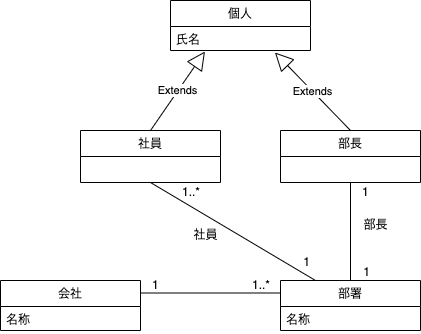

The diagram above was exported from draw.io. Its source (the exported page's mxGraphModel, read from the mxfile embedded in the PNG):
<mxGraphModel dx="512" dy="551" grid="1" gridSize="10" guides="1" tooltips="1" connect="1" arrows="1" fold="1" page="1" pageScale="1" pageWidth="827" pageHeight="1169" math="0" shadow="0">
  <root>
    <mxCell id="0" />
    <mxCell id="1" parent="0" />
    <mxCell id="MDwuvQEXXY8zfUab2jHC-1" value="社員" style="swimlane;fontStyle=0;childLayout=stackLayout;horizontal=1;startSize=26;fillColor=none;horizontalStack=0;resizeParent=1;resizeParentMax=0;resizeLast=0;collapsible=1;marginBottom=0;" vertex="1" parent="1">
      <mxGeometry x="200" y="170" width="140" height="52" as="geometry" />
    </mxCell>
    <mxCell id="MDwuvQEXXY8zfUab2jHC-5" value="部長" style="swimlane;fontStyle=0;childLayout=stackLayout;horizontal=1;startSize=26;fillColor=none;horizontalStack=0;resizeParent=1;resizeParentMax=0;resizeLast=0;collapsible=1;marginBottom=0;" vertex="1" parent="1">
      <mxGeometry x="400" y="170" width="140" height="52" as="geometry" />
    </mxCell>
    <mxCell id="MDwuvQEXXY8zfUab2jHC-7" value="会社" style="swimlane;fontStyle=0;childLayout=stackLayout;horizontal=1;startSize=26;fillColor=none;horizontalStack=0;resizeParent=1;resizeParentMax=0;resizeLast=0;collapsible=1;marginBottom=0;" vertex="1" parent="1">
      <mxGeometry x="120" y="320" width="140" height="50" as="geometry">
        <mxRectangle x="120" y="320" width="60" height="30" as="alternateBounds" />
      </mxGeometry>
    </mxCell>
    <mxCell id="MDwuvQEXXY8zfUab2jHC-10" value="名称" style="text;strokeColor=none;fillColor=none;align=left;verticalAlign=top;spacingLeft=4;spacingRight=4;overflow=hidden;rotatable=0;points=[[0,0.5],[1,0.5]];portConstraint=eastwest;" vertex="1" parent="MDwuvQEXXY8zfUab2jHC-7">
      <mxGeometry y="26" width="140" height="24" as="geometry" />
    </mxCell>
    <mxCell id="MDwuvQEXXY8zfUab2jHC-11" value="部署" style="swimlane;fontStyle=0;childLayout=stackLayout;horizontal=1;startSize=26;fillColor=none;horizontalStack=0;resizeParent=1;resizeParentMax=0;resizeLast=0;collapsible=1;marginBottom=0;" vertex="1" parent="1">
      <mxGeometry x="400" y="320" width="140" height="50" as="geometry" />
    </mxCell>
    <mxCell id="MDwuvQEXXY8zfUab2jHC-12" value="名称" style="text;strokeColor=none;fillColor=none;align=left;verticalAlign=top;spacingLeft=4;spacingRight=4;overflow=hidden;rotatable=0;points=[[0,0.5],[1,0.5]];portConstraint=eastwest;" vertex="1" parent="MDwuvQEXXY8zfUab2jHC-11">
      <mxGeometry y="26" width="140" height="24" as="geometry" />
    </mxCell>
    <mxCell id="MDwuvQEXXY8zfUab2jHC-13" value="個人" style="swimlane;fontStyle=0;childLayout=stackLayout;horizontal=1;startSize=26;fillColor=none;horizontalStack=0;resizeParent=1;resizeParentMax=0;resizeLast=0;collapsible=1;marginBottom=0;" vertex="1" parent="1">
      <mxGeometry x="290" y="40" width="140" height="50" as="geometry" />
    </mxCell>
    <mxCell id="MDwuvQEXXY8zfUab2jHC-14" value="氏名" style="text;strokeColor=none;fillColor=none;align=left;verticalAlign=top;spacingLeft=4;spacingRight=4;overflow=hidden;rotatable=0;points=[[0,0.5],[1,0.5]];portConstraint=eastwest;" vertex="1" parent="MDwuvQEXXY8zfUab2jHC-13">
      <mxGeometry y="26" width="140" height="24" as="geometry" />
    </mxCell>
    <mxCell id="MDwuvQEXXY8zfUab2jHC-15" value="Extends" style="endArrow=block;endSize=16;endFill=0;html=1;rounded=0;entryX=0.246;entryY=1.042;entryDx=0;entryDy=0;entryPerimeter=0;exitX=0.5;exitY=0;exitDx=0;exitDy=0;" edge="1" parent="1" source="MDwuvQEXXY8zfUab2jHC-1" target="MDwuvQEXXY8zfUab2jHC-14">
      <mxGeometry width="160" relative="1" as="geometry">
        <mxPoint x="250" y="290" as="sourcePoint" />
        <mxPoint x="410" y="290" as="targetPoint" />
      </mxGeometry>
    </mxCell>
    <mxCell id="MDwuvQEXXY8zfUab2jHC-16" value="Extends" style="endArrow=block;endSize=16;endFill=0;html=1;rounded=0;entryX=0.746;entryY=1.083;entryDx=0;entryDy=0;entryPerimeter=0;exitX=0.5;exitY=0;exitDx=0;exitDy=0;" edge="1" parent="1" source="MDwuvQEXXY8zfUab2jHC-5" target="MDwuvQEXXY8zfUab2jHC-14">
      <mxGeometry width="160" relative="1" as="geometry">
        <mxPoint x="410" y="180" as="sourcePoint" />
        <mxPoint x="501.53999999999996" y="101.99199999999996" as="targetPoint" />
      </mxGeometry>
    </mxCell>
    <mxCell id="MDwuvQEXXY8zfUab2jHC-30" value="" style="endArrow=none;html=1;rounded=0;exitX=1;exitY=0.25;exitDx=0;exitDy=0;entryX=0;entryY=0.25;entryDx=0;entryDy=0;" edge="1" parent="1" source="MDwuvQEXXY8zfUab2jHC-7" target="MDwuvQEXXY8zfUab2jHC-11">
      <mxGeometry relative="1" as="geometry">
        <mxPoint x="270" y="320" as="sourcePoint" />
        <mxPoint x="370" y="320" as="targetPoint" />
        <Array as="points" />
      </mxGeometry>
    </mxCell>
    <mxCell id="MDwuvQEXXY8zfUab2jHC-31" value="1" style="resizable=0;html=1;align=left;verticalAlign=bottom;" connectable="0" vertex="1" parent="MDwuvQEXXY8zfUab2jHC-30">
      <mxGeometry x="-1" relative="1" as="geometry">
        <mxPoint x="10" as="offset" />
      </mxGeometry>
    </mxCell>
    <mxCell id="MDwuvQEXXY8zfUab2jHC-32" value="1..*" style="resizable=0;html=1;align=right;verticalAlign=bottom;" connectable="0" vertex="1" parent="MDwuvQEXXY8zfUab2jHC-30">
      <mxGeometry x="1" relative="1" as="geometry">
        <mxPoint x="-10" as="offset" />
      </mxGeometry>
    </mxCell>
    <mxCell id="MDwuvQEXXY8zfUab2jHC-33" value="" style="endArrow=none;html=1;rounded=0;exitX=0.5;exitY=1;exitDx=0;exitDy=0;entryX=0.25;entryY=0;entryDx=0;entryDy=0;" edge="1" parent="1" source="MDwuvQEXXY8zfUab2jHC-1" target="MDwuvQEXXY8zfUab2jHC-11">
      <mxGeometry relative="1" as="geometry">
        <mxPoint x="270" y="342.5" as="sourcePoint" />
        <mxPoint x="410" y="342.5" as="targetPoint" />
        <Array as="points" />
      </mxGeometry>
    </mxCell>
    <mxCell id="MDwuvQEXXY8zfUab2jHC-34" value="1..*" style="resizable=0;html=1;align=left;verticalAlign=bottom;" connectable="0" vertex="1" parent="MDwuvQEXXY8zfUab2jHC-33">
      <mxGeometry x="-1" relative="1" as="geometry">
        <mxPoint x="30" y="18" as="offset" />
      </mxGeometry>
    </mxCell>
    <mxCell id="MDwuvQEXXY8zfUab2jHC-35" value="1" style="resizable=0;html=1;align=right;verticalAlign=bottom;" connectable="0" vertex="1" parent="MDwuvQEXXY8zfUab2jHC-33">
      <mxGeometry x="1" relative="1" as="geometry">
        <mxPoint x="-5" y="-10" as="offset" />
      </mxGeometry>
    </mxCell>
    <mxCell id="MDwuvQEXXY8zfUab2jHC-36" value="" style="endArrow=none;html=1;rounded=0;exitX=0.5;exitY=1;exitDx=0;exitDy=0;entryX=0.5;entryY=0;entryDx=0;entryDy=0;" edge="1" parent="1" source="MDwuvQEXXY8zfUab2jHC-5" target="MDwuvQEXXY8zfUab2jHC-11">
      <mxGeometry relative="1" as="geometry">
        <mxPoint x="450" y="270" as="sourcePoint" />
        <mxPoint x="610" y="270" as="targetPoint" />
      </mxGeometry>
    </mxCell>
    <mxCell id="MDwuvQEXXY8zfUab2jHC-37" value="1" style="resizable=0;html=1;align=left;verticalAlign=bottom;" connectable="0" vertex="1" parent="MDwuvQEXXY8zfUab2jHC-36">
      <mxGeometry x="-1" relative="1" as="geometry">
        <mxPoint x="10" y="18" as="offset" />
      </mxGeometry>
    </mxCell>
    <mxCell id="MDwuvQEXXY8zfUab2jHC-38" value="1" style="resizable=0;html=1;align=right;verticalAlign=bottom;" connectable="0" vertex="1" parent="MDwuvQEXXY8zfUab2jHC-36">
      <mxGeometry x="1" relative="1" as="geometry">
        <mxPoint x="20" as="offset" />
      </mxGeometry>
    </mxCell>
    <mxCell id="MDwuvQEXXY8zfUab2jHC-39" value="社員" style="text;html=1;align=center;verticalAlign=middle;resizable=0;points=[];autosize=1;strokeColor=none;fillColor=none;" vertex="1" parent="1">
      <mxGeometry x="300" y="260" width="50" height="30" as="geometry" />
    </mxCell>
    <mxCell id="MDwuvQEXXY8zfUab2jHC-40" value="部長" style="text;html=1;align=center;verticalAlign=middle;resizable=0;points=[];autosize=1;strokeColor=none;fillColor=none;" vertex="1" parent="1">
      <mxGeometry x="470" y="250" width="50" height="30" as="geometry" />
    </mxCell>
  </root>
</mxGraphModel>